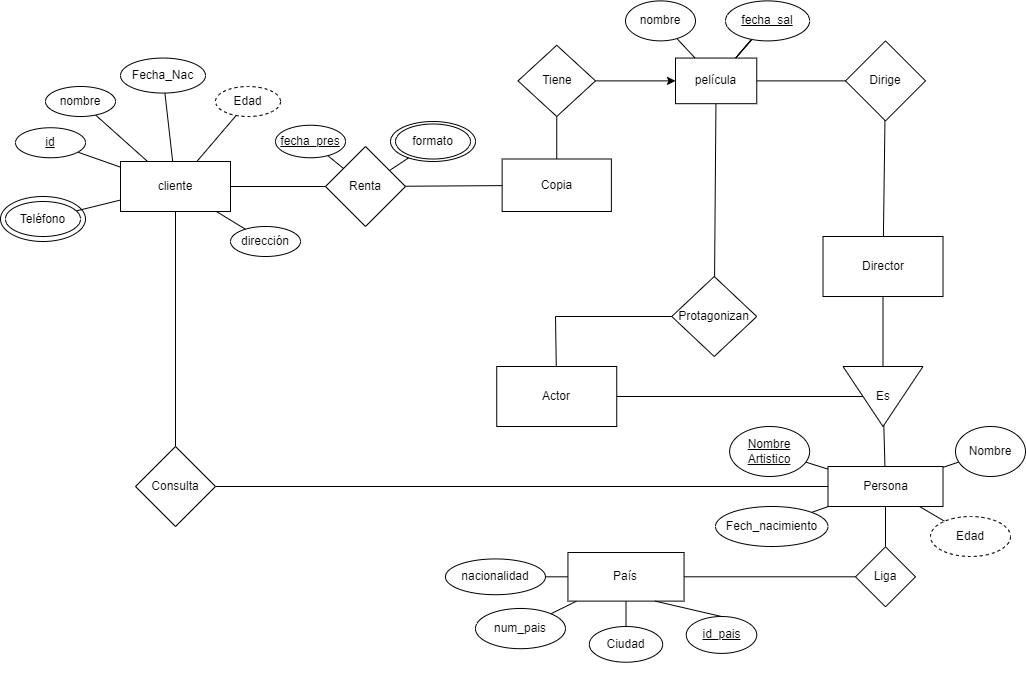

The diagram above was exported from draw.io. Its source (the exported page's mxGraphModel, read from the mxfile embedded in the PNG):
<mxGraphModel dx="1248" dy="1527" grid="1" gridSize="10" guides="1" tooltips="1" connect="1" arrows="1" fold="1" page="1" pageScale="1" pageWidth="1100" pageHeight="850" math="0" shadow="0">
  <root>
    <mxCell id="0" />
    <mxCell id="1" parent="0" />
    <mxCell id="e1TEVOApzdRCWQLMog-f-6" value="" style="ellipse;whiteSpace=wrap;html=1;rounded=0;" parent="1" vertex="1">
      <mxGeometry x="75" y="160" width="85" height="45" as="geometry" />
    </mxCell>
    <mxCell id="vQORHYDYE9qXVt88JkUZ-2" value="" style="rounded=0;orthogonalLoop=1;jettySize=auto;html=1;endArrow=none;endFill=0;" parent="1" source="qhwseymHXmRA8twH0Vjl-1" target="vQORHYDYE9qXVt88JkUZ-1" edge="1">
      <mxGeometry relative="1" as="geometry" />
    </mxCell>
    <mxCell id="e1TEVOApzdRCWQLMog-f-5" value="" style="edgeStyle=none;rounded=0;orthogonalLoop=1;jettySize=auto;html=1;endArrow=none;endFill=0;" parent="1" source="qhwseymHXmRA8twH0Vjl-1" target="e1TEVOApzdRCWQLMog-f-4" edge="1">
      <mxGeometry relative="1" as="geometry" />
    </mxCell>
    <mxCell id="e1TEVOApzdRCWQLMog-f-9" value="" style="edgeStyle=none;rounded=0;orthogonalLoop=1;jettySize=auto;html=1;endArrow=none;endFill=0;" parent="1" source="qhwseymHXmRA8twH0Vjl-1" target="e1TEVOApzdRCWQLMog-f-8" edge="1">
      <mxGeometry relative="1" as="geometry" />
    </mxCell>
    <mxCell id="e1TEVOApzdRCWQLMog-f-16" value="" style="edgeStyle=none;rounded=0;orthogonalLoop=1;jettySize=auto;html=1;endArrow=none;endFill=0;" parent="1" source="qhwseymHXmRA8twH0Vjl-1" target="e1TEVOApzdRCWQLMog-f-15" edge="1">
      <mxGeometry relative="1" as="geometry" />
    </mxCell>
    <mxCell id="e1TEVOApzdRCWQLMog-f-21" value="" style="edgeStyle=none;rounded=0;orthogonalLoop=1;jettySize=auto;html=1;endArrow=none;endFill=0;" parent="1" source="qhwseymHXmRA8twH0Vjl-1" target="e1TEVOApzdRCWQLMog-f-20" edge="1">
      <mxGeometry relative="1" as="geometry" />
    </mxCell>
    <mxCell id="e1TEVOApzdRCWQLMog-f-149" value="" style="edgeStyle=none;rounded=0;orthogonalLoop=1;jettySize=auto;html=1;startArrow=none;startFill=0;endArrow=none;endFill=0;" parent="1" source="qhwseymHXmRA8twH0Vjl-1" target="e1TEVOApzdRCWQLMog-f-148" edge="1">
      <mxGeometry relative="1" as="geometry" />
    </mxCell>
    <mxCell id="qhwseymHXmRA8twH0Vjl-1" value="cliente" style="rounded=0;whiteSpace=wrap;html=1;" parent="1" vertex="1">
      <mxGeometry x="195" y="125" width="110" height="50" as="geometry" />
    </mxCell>
    <mxCell id="vQORHYDYE9qXVt88JkUZ-1" value="&lt;u&gt;id&lt;/u&gt;" style="ellipse;whiteSpace=wrap;html=1;rounded=0;" parent="1" vertex="1">
      <mxGeometry x="90" y="91.25" width="70" height="30" as="geometry" />
    </mxCell>
    <mxCell id="YXDesHnkqgXv9jODjz7c-2" value="" style="edgeStyle=none;rounded=0;orthogonalLoop=1;jettySize=auto;html=1;endArrow=none;endFill=0;" parent="1" source="YXDesHnkqgXv9jODjz7c-1" target="qhwseymHXmRA8twH0Vjl-1" edge="1">
      <mxGeometry relative="1" as="geometry" />
    </mxCell>
    <mxCell id="YXDesHnkqgXv9jODjz7c-1" value="nombre&lt;br&gt;" style="ellipse;whiteSpace=wrap;html=1;rounded=0;" parent="1" vertex="1">
      <mxGeometry x="120" y="50" width="70" height="30" as="geometry" />
    </mxCell>
    <mxCell id="e1TEVOApzdRCWQLMog-f-40" value="" style="edgeStyle=none;rounded=0;orthogonalLoop=1;jettySize=auto;html=1;endArrow=none;endFill=0;" parent="1" source="YXDesHnkqgXv9jODjz7c-3" target="qhwseymHXmRA8twH0Vjl-1" edge="1">
      <mxGeometry relative="1" as="geometry" />
    </mxCell>
    <mxCell id="YXDesHnkqgXv9jODjz7c-3" value="dirección" style="ellipse;whiteSpace=wrap;html=1;rounded=0;" parent="1" vertex="1">
      <mxGeometry x="305" y="190" width="70" height="30" as="geometry" />
    </mxCell>
    <mxCell id="e1TEVOApzdRCWQLMog-f-4" value="Teléfono" style="ellipse;whiteSpace=wrap;html=1;rounded=0;" parent="1" vertex="1">
      <mxGeometry x="80" y="165" width="75" height="35" as="geometry" />
    </mxCell>
    <mxCell id="e1TEVOApzdRCWQLMog-f-8" value="Fecha_Nac" style="ellipse;whiteSpace=wrap;html=1;rounded=0;" parent="1" vertex="1">
      <mxGeometry x="195" y="21.560000000000002" width="85" height="35" as="geometry" />
    </mxCell>
    <mxCell id="e1TEVOApzdRCWQLMog-f-15" value="Edad" style="ellipse;whiteSpace=wrap;html=1;rounded=0;dashed=1;" parent="1" vertex="1">
      <mxGeometry x="290" y="50" width="65" height="30" as="geometry" />
    </mxCell>
    <mxCell id="e1TEVOApzdRCWQLMog-f-155" value="" style="edgeStyle=none;rounded=0;orthogonalLoop=1;jettySize=auto;html=1;startArrow=none;startFill=0;endArrow=none;endFill=0;" parent="1" source="e1TEVOApzdRCWQLMog-f-19" target="e1TEVOApzdRCWQLMog-f-128" edge="1">
      <mxGeometry relative="1" as="geometry" />
    </mxCell>
    <mxCell id="e1TEVOApzdRCWQLMog-f-19" value="Copia" style="rounded=0;whiteSpace=wrap;html=1;" parent="1" vertex="1">
      <mxGeometry x="576.64" y="122.5" width="109.23" height="52.5" as="geometry" />
    </mxCell>
    <mxCell id="e1TEVOApzdRCWQLMog-f-22" value="" style="edgeStyle=none;rounded=0;orthogonalLoop=1;jettySize=auto;html=1;endArrow=none;endFill=0;" parent="1" source="e1TEVOApzdRCWQLMog-f-20" target="e1TEVOApzdRCWQLMog-f-19" edge="1">
      <mxGeometry relative="1" as="geometry" />
    </mxCell>
    <mxCell id="e1TEVOApzdRCWQLMog-f-24" value="" style="edgeStyle=none;rounded=0;orthogonalLoop=1;jettySize=auto;html=1;endArrow=none;endFill=0;" parent="1" source="e1TEVOApzdRCWQLMog-f-20" target="e1TEVOApzdRCWQLMog-f-23" edge="1">
      <mxGeometry relative="1" as="geometry" />
    </mxCell>
    <mxCell id="e1TEVOApzdRCWQLMog-f-115" value="" style="edgeStyle=none;rounded=0;orthogonalLoop=1;jettySize=auto;html=1;endArrow=none;endFill=0;" parent="1" source="e1TEVOApzdRCWQLMog-f-20" target="e1TEVOApzdRCWQLMog-f-114" edge="1">
      <mxGeometry relative="1" as="geometry" />
    </mxCell>
    <mxCell id="e1TEVOApzdRCWQLMog-f-20" value="Renta" style="rhombus;whiteSpace=wrap;html=1;rounded=0;" parent="1" vertex="1">
      <mxGeometry x="400" y="110" width="80" height="80" as="geometry" />
    </mxCell>
    <mxCell id="e1TEVOApzdRCWQLMog-f-23" value="&lt;u&gt;fecha_pres&lt;/u&gt;" style="ellipse;whiteSpace=wrap;html=1;rounded=0;" parent="1" vertex="1">
      <mxGeometry x="350" y="88.75" width="70" height="32.5" as="geometry" />
    </mxCell>
    <mxCell id="e1TEVOApzdRCWQLMog-f-137" value="" style="edgeStyle=none;rounded=0;orthogonalLoop=1;jettySize=auto;html=1;endArrow=none;endFill=0;" parent="1" source="e1TEVOApzdRCWQLMog-f-31" target="e1TEVOApzdRCWQLMog-f-132" edge="1">
      <mxGeometry relative="1" as="geometry" />
    </mxCell>
    <mxCell id="e1TEVOApzdRCWQLMog-f-31" value="Protagonizan" style="rhombus;whiteSpace=wrap;html=1;rounded=0;" parent="1" vertex="1">
      <mxGeometry x="746.25" y="240" width="85" height="80" as="geometry" />
    </mxCell>
    <mxCell id="e1TEVOApzdRCWQLMog-f-62" value="" style="edgeStyle=none;rounded=0;orthogonalLoop=1;jettySize=auto;html=1;endArrow=none;endFill=0;" parent="1" source="e1TEVOApzdRCWQLMog-f-33" target="e1TEVOApzdRCWQLMog-f-61" edge="1">
      <mxGeometry relative="1" as="geometry" />
    </mxCell>
    <mxCell id="e1TEVOApzdRCWQLMog-f-135" value="" style="edgeStyle=none;rounded=0;orthogonalLoop=1;jettySize=auto;html=1;endArrow=none;endFill=0;" parent="1" source="e1TEVOApzdRCWQLMog-f-33" target="e1TEVOApzdRCWQLMog-f-31" edge="1">
      <mxGeometry relative="1" as="geometry">
        <Array as="points">
          <mxPoint x="630" y="280" />
        </Array>
      </mxGeometry>
    </mxCell>
    <mxCell id="e1TEVOApzdRCWQLMog-f-33" value="Actor" style="whiteSpace=wrap;html=1;rounded=0;" parent="1" vertex="1">
      <mxGeometry x="571.25" y="330" width="120" height="60" as="geometry" />
    </mxCell>
    <mxCell id="e1TEVOApzdRCWQLMog-f-46" value="" style="edgeStyle=none;rounded=0;orthogonalLoop=1;jettySize=auto;html=1;endArrow=none;endFill=0;" parent="1" source="e1TEVOApzdRCWQLMog-f-43" target="e1TEVOApzdRCWQLMog-f-45" edge="1">
      <mxGeometry relative="1" as="geometry" />
    </mxCell>
    <mxCell id="e1TEVOApzdRCWQLMog-f-134" value="" style="edgeStyle=none;rounded=0;orthogonalLoop=1;jettySize=auto;html=1;endArrow=none;endFill=0;" parent="1" source="e1TEVOApzdRCWQLMog-f-43" target="e1TEVOApzdRCWQLMog-f-132" edge="1">
      <mxGeometry relative="1" as="geometry" />
    </mxCell>
    <mxCell id="e1TEVOApzdRCWQLMog-f-43" value="Dirige" style="rhombus;whiteSpace=wrap;html=1;rounded=0;" parent="1" vertex="1">
      <mxGeometry x="920" y="4.3799999999999955" width="80" height="80" as="geometry" />
    </mxCell>
    <mxCell id="e1TEVOApzdRCWQLMog-f-45" value="Director" style="whiteSpace=wrap;html=1;rounded=0;" parent="1" vertex="1">
      <mxGeometry x="897.5" y="200" width="120" height="60" as="geometry" />
    </mxCell>
    <mxCell id="e1TEVOApzdRCWQLMog-f-65" value="" style="edgeStyle=none;rounded=0;orthogonalLoop=1;jettySize=auto;html=1;endArrow=none;endFill=0;" parent="1" source="e1TEVOApzdRCWQLMog-f-61" target="e1TEVOApzdRCWQLMog-f-45" edge="1">
      <mxGeometry relative="1" as="geometry" />
    </mxCell>
    <mxCell id="e1TEVOApzdRCWQLMog-f-67" value="" style="edgeStyle=none;rounded=0;orthogonalLoop=1;jettySize=auto;html=1;endArrow=none;endFill=0;" parent="1" source="e1TEVOApzdRCWQLMog-f-61" target="e1TEVOApzdRCWQLMog-f-66" edge="1">
      <mxGeometry relative="1" as="geometry" />
    </mxCell>
    <mxCell id="e1TEVOApzdRCWQLMog-f-61" value="Es" style="triangle;whiteSpace=wrap;html=1;rounded=0;direction=south;horizontal=1;" parent="1" vertex="1">
      <mxGeometry x="917.5" y="330" width="80" height="60" as="geometry" />
    </mxCell>
    <mxCell id="e1TEVOApzdRCWQLMog-f-72" value="" style="edgeStyle=none;rounded=0;orthogonalLoop=1;jettySize=auto;html=1;endArrow=none;endFill=0;" parent="1" source="e1TEVOApzdRCWQLMog-f-66" target="e1TEVOApzdRCWQLMog-f-71" edge="1">
      <mxGeometry relative="1" as="geometry" />
    </mxCell>
    <mxCell id="e1TEVOApzdRCWQLMog-f-97" value="" style="edgeStyle=none;rounded=0;orthogonalLoop=1;jettySize=auto;html=1;endArrow=none;endFill=0;" parent="1" source="e1TEVOApzdRCWQLMog-f-66" target="e1TEVOApzdRCWQLMog-f-96" edge="1">
      <mxGeometry relative="1" as="geometry" />
    </mxCell>
    <mxCell id="e1TEVOApzdRCWQLMog-f-99" value="" style="edgeStyle=none;rounded=0;orthogonalLoop=1;jettySize=auto;html=1;endArrow=none;endFill=0;" parent="1" source="e1TEVOApzdRCWQLMog-f-66" target="e1TEVOApzdRCWQLMog-f-98" edge="1">
      <mxGeometry relative="1" as="geometry" />
    </mxCell>
    <mxCell id="e1TEVOApzdRCWQLMog-f-101" value="" style="edgeStyle=none;rounded=0;orthogonalLoop=1;jettySize=auto;html=1;endArrow=none;endFill=0;" parent="1" source="e1TEVOApzdRCWQLMog-f-66" target="e1TEVOApzdRCWQLMog-f-100" edge="1">
      <mxGeometry relative="1" as="geometry" />
    </mxCell>
    <mxCell id="e1TEVOApzdRCWQLMog-f-154" value="" style="edgeStyle=none;rounded=0;orthogonalLoop=1;jettySize=auto;html=1;startArrow=none;startFill=0;endArrow=none;endFill=0;" parent="1" source="e1TEVOApzdRCWQLMog-f-66" target="e1TEVOApzdRCWQLMog-f-148" edge="1">
      <mxGeometry relative="1" as="geometry" />
    </mxCell>
    <mxCell id="e1TEVOApzdRCWQLMog-f-66" value="Persona" style="whiteSpace=wrap;html=1;rounded=0;" parent="1" vertex="1">
      <mxGeometry x="902.5" y="430" width="115" height="40" as="geometry" />
    </mxCell>
    <mxCell id="e1TEVOApzdRCWQLMog-f-68" style="edgeStyle=none;rounded=0;orthogonalLoop=1;jettySize=auto;html=1;exitX=0.5;exitY=1;exitDx=0;exitDy=0;endArrow=none;endFill=0;" parent="1" source="e1TEVOApzdRCWQLMog-f-61" target="e1TEVOApzdRCWQLMog-f-61" edge="1">
      <mxGeometry relative="1" as="geometry" />
    </mxCell>
    <mxCell id="e1TEVOApzdRCWQLMog-f-71" value="Liga" style="rhombus;whiteSpace=wrap;html=1;rounded=0;" parent="1" vertex="1">
      <mxGeometry x="930" y="510.31" width="60" height="60" as="geometry" />
    </mxCell>
    <mxCell id="e1TEVOApzdRCWQLMog-f-75" style="edgeStyle=none;rounded=0;orthogonalLoop=1;jettySize=auto;html=1;exitX=0.5;exitY=1;exitDx=0;exitDy=0;endArrow=none;endFill=0;" parent="1" edge="1">
      <mxGeometry relative="1" as="geometry">
        <mxPoint x="769.0750000000004" y="636.4399999999998" as="sourcePoint" />
        <mxPoint x="769.0750000000004" y="636.4399999999998" as="targetPoint" />
      </mxGeometry>
    </mxCell>
    <mxCell id="e1TEVOApzdRCWQLMog-f-76" style="edgeStyle=none;rounded=0;orthogonalLoop=1;jettySize=auto;html=1;exitX=0.5;exitY=1;exitDx=0;exitDy=0;endArrow=none;endFill=0;" parent="1" edge="1">
      <mxGeometry relative="1" as="geometry">
        <mxPoint x="769.0750000000004" y="636.4399999999998" as="sourcePoint" />
        <mxPoint x="769.0750000000004" y="636.4399999999998" as="targetPoint" />
      </mxGeometry>
    </mxCell>
    <mxCell id="e1TEVOApzdRCWQLMog-f-77" style="edgeStyle=none;rounded=0;orthogonalLoop=1;jettySize=auto;html=1;exitX=0.5;exitY=1;exitDx=0;exitDy=0;endArrow=none;endFill=0;" parent="1" edge="1">
      <mxGeometry relative="1" as="geometry">
        <mxPoint x="727.445000000001" y="635.8699999999999" as="sourcePoint" />
        <mxPoint x="727.445000000001" y="635.8699999999999" as="targetPoint" />
      </mxGeometry>
    </mxCell>
    <mxCell id="e1TEVOApzdRCWQLMog-f-80" value="" style="edgeStyle=none;rounded=0;orthogonalLoop=1;jettySize=auto;html=1;endArrow=none;endFill=0;" parent="1" source="e1TEVOApzdRCWQLMog-f-81" target="e1TEVOApzdRCWQLMog-f-83" edge="1">
      <mxGeometry relative="1" as="geometry" />
    </mxCell>
    <mxCell id="e1TEVOApzdRCWQLMog-f-95" value="" style="edgeStyle=none;rounded=0;orthogonalLoop=1;jettySize=auto;html=1;endArrow=none;endFill=0;" parent="1" source="e1TEVOApzdRCWQLMog-f-81" target="e1TEVOApzdRCWQLMog-f-94" edge="1">
      <mxGeometry relative="1" as="geometry" />
    </mxCell>
    <mxCell id="e1TEVOApzdRCWQLMog-f-120" value="" style="edgeStyle=none;rounded=0;orthogonalLoop=1;jettySize=auto;html=1;endArrow=none;endFill=0;" parent="1" source="e1TEVOApzdRCWQLMog-f-81" target="e1TEVOApzdRCWQLMog-f-82" edge="1">
      <mxGeometry relative="1" as="geometry" />
    </mxCell>
    <mxCell id="e1TEVOApzdRCWQLMog-f-124" value="" style="edgeStyle=none;rounded=0;orthogonalLoop=1;jettySize=auto;html=1;endArrow=none;endFill=0;" parent="1" source="e1TEVOApzdRCWQLMog-f-81" target="e1TEVOApzdRCWQLMog-f-71" edge="1">
      <mxGeometry relative="1" as="geometry" />
    </mxCell>
    <mxCell id="e1TEVOApzdRCWQLMog-f-81" value="País" style="rounded=0;whiteSpace=wrap;html=1;" parent="1" vertex="1">
      <mxGeometry x="642.4500000000002" y="516.0199999999999" width="116.1" height="48.59" as="geometry" />
    </mxCell>
    <mxCell id="e1TEVOApzdRCWQLMog-f-82" value="nacionalidad" style="ellipse;whiteSpace=wrap;html=1;rounded=0;" parent="1" vertex="1">
      <mxGeometry x="519.95" y="522.4299999999998" width="100" height="35.77" as="geometry" />
    </mxCell>
    <mxCell id="e1TEVOApzdRCWQLMog-f-83" value="num_pais" style="ellipse;whiteSpace=wrap;html=1;rounded=0;" parent="1" vertex="1">
      <mxGeometry x="549.95" y="571.97" width="90" height="40.23" as="geometry" />
    </mxCell>
    <mxCell id="e1TEVOApzdRCWQLMog-f-125" style="edgeStyle=none;rounded=0;orthogonalLoop=1;jettySize=auto;html=1;exitX=0.5;exitY=0;exitDx=0;exitDy=0;entryX=0.75;entryY=1;entryDx=0;entryDy=0;endArrow=none;endFill=0;" parent="1" source="e1TEVOApzdRCWQLMog-f-89" target="e1TEVOApzdRCWQLMog-f-81" edge="1">
      <mxGeometry relative="1" as="geometry" />
    </mxCell>
    <mxCell id="e1TEVOApzdRCWQLMog-f-89" value="&lt;u&gt;id_pais&lt;/u&gt;" style="ellipse;whiteSpace=wrap;html=1;rounded=0;" parent="1" vertex="1">
      <mxGeometry x="760.72" y="580" width="70.53" height="36.91" as="geometry" />
    </mxCell>
    <mxCell id="e1TEVOApzdRCWQLMog-f-92" style="edgeStyle=none;rounded=0;orthogonalLoop=1;jettySize=auto;html=1;exitX=0.5;exitY=1;exitDx=0;exitDy=0;endArrow=none;endFill=0;" parent="1" edge="1">
      <mxGeometry relative="1" as="geometry">
        <mxPoint x="601.2000000000002" y="541.18" as="sourcePoint" />
        <mxPoint x="601.2000000000002" y="541.18" as="targetPoint" />
      </mxGeometry>
    </mxCell>
    <mxCell id="e1TEVOApzdRCWQLMog-f-94" value="Ciudad" style="ellipse;whiteSpace=wrap;html=1;rounded=0;" parent="1" vertex="1">
      <mxGeometry x="663.8200000000003" y="589.9999999999999" width="73.35" height="35.71" as="geometry" />
    </mxCell>
    <mxCell id="e1TEVOApzdRCWQLMog-f-96" value="Nombre" style="ellipse;whiteSpace=wrap;html=1;rounded=0;" parent="1" vertex="1">
      <mxGeometry x="1030" y="390" width="70" height="50" as="geometry" />
    </mxCell>
    <mxCell id="e1TEVOApzdRCWQLMog-f-98" value="Fech_nacimiento" style="ellipse;whiteSpace=wrap;html=1;rounded=0;" parent="1" vertex="1">
      <mxGeometry x="790" y="470" width="112.5" height="40" as="geometry" />
    </mxCell>
    <mxCell id="e1TEVOApzdRCWQLMog-f-100" value="Edad" style="ellipse;whiteSpace=wrap;html=1;rounded=0;dashed=1;" parent="1" vertex="1">
      <mxGeometry x="1005" y="480" width="80" height="40" as="geometry" />
    </mxCell>
    <mxCell id="e1TEVOApzdRCWQLMog-f-103" style="edgeStyle=none;rounded=0;orthogonalLoop=1;jettySize=auto;html=1;exitX=0;exitY=0.5;exitDx=0;exitDy=0;endArrow=none;endFill=0;" parent="1" source="e1TEVOApzdRCWQLMog-f-66" target="e1TEVOApzdRCWQLMog-f-66" edge="1">
      <mxGeometry relative="1" as="geometry" />
    </mxCell>
    <mxCell id="e1TEVOApzdRCWQLMog-f-104" style="edgeStyle=none;rounded=0;orthogonalLoop=1;jettySize=auto;html=1;exitX=0.75;exitY=0;exitDx=0;exitDy=0;endArrow=none;endFill=0;" parent="1" source="e1TEVOApzdRCWQLMog-f-66" target="e1TEVOApzdRCWQLMog-f-66" edge="1">
      <mxGeometry relative="1" as="geometry" />
    </mxCell>
    <mxCell id="e1TEVOApzdRCWQLMog-f-106" value="" style="edgeStyle=none;rounded=0;orthogonalLoop=1;jettySize=auto;html=1;endArrow=none;endFill=0;" parent="1" source="e1TEVOApzdRCWQLMog-f-105" target="e1TEVOApzdRCWQLMog-f-66" edge="1">
      <mxGeometry relative="1" as="geometry" />
    </mxCell>
    <mxCell id="e1TEVOApzdRCWQLMog-f-105" value="&lt;u&gt;Nombre Artistico&lt;/u&gt;" style="ellipse;whiteSpace=wrap;html=1;rounded=0;" parent="1" vertex="1">
      <mxGeometry x="804.13" y="390" width="80" height="50" as="geometry" />
    </mxCell>
    <mxCell id="e1TEVOApzdRCWQLMog-f-116" value="" style="ellipse;whiteSpace=wrap;html=1;" parent="1" vertex="1">
      <mxGeometry x="465" y="85" width="85" height="40" as="geometry" />
    </mxCell>
    <mxCell id="e1TEVOApzdRCWQLMog-f-114" value="formato" style="ellipse;whiteSpace=wrap;html=1;rounded=0;" parent="1" vertex="1">
      <mxGeometry x="470" y="87.5" width="75" height="35" as="geometry" />
    </mxCell>
    <mxCell id="e1TEVOApzdRCWQLMog-f-133" value="" style="edgeStyle=none;rounded=0;orthogonalLoop=1;jettySize=auto;html=1;endArrow=classic;endFill=1;" parent="1" source="e1TEVOApzdRCWQLMog-f-128" target="e1TEVOApzdRCWQLMog-f-132" edge="1">
      <mxGeometry relative="1" as="geometry" />
    </mxCell>
    <mxCell id="e1TEVOApzdRCWQLMog-f-128" value="Tiene" style="rhombus;whiteSpace=wrap;html=1;rounded=0;" parent="1" vertex="1">
      <mxGeometry x="592.5" y="8.75" width="77.5" height="71.25" as="geometry" />
    </mxCell>
    <mxCell id="e1TEVOApzdRCWQLMog-f-139" value="" style="edgeStyle=none;rounded=0;orthogonalLoop=1;jettySize=auto;html=1;endArrow=none;endFill=0;" parent="1" source="e1TEVOApzdRCWQLMog-f-132" target="e1TEVOApzdRCWQLMog-f-138" edge="1">
      <mxGeometry relative="1" as="geometry" />
    </mxCell>
    <mxCell id="e1TEVOApzdRCWQLMog-f-140" value="" style="edgeStyle=none;rounded=0;orthogonalLoop=1;jettySize=auto;html=1;endArrow=none;endFill=0;" parent="1" source="e1TEVOApzdRCWQLMog-f-132" target="e1TEVOApzdRCWQLMog-f-138" edge="1">
      <mxGeometry relative="1" as="geometry" />
    </mxCell>
    <mxCell id="e1TEVOApzdRCWQLMog-f-143" value="" style="edgeStyle=none;rounded=0;orthogonalLoop=1;jettySize=auto;html=1;endArrow=none;endFill=0;" parent="1" source="e1TEVOApzdRCWQLMog-f-132" target="e1TEVOApzdRCWQLMog-f-142" edge="1">
      <mxGeometry relative="1" as="geometry" />
    </mxCell>
    <mxCell id="e1TEVOApzdRCWQLMog-f-132" value="película" style="whiteSpace=wrap;html=1;rounded=0;" parent="1" vertex="1">
      <mxGeometry x="750" y="21.560000000000002" width="81.25" height="45.63" as="geometry" />
    </mxCell>
    <mxCell id="e1TEVOApzdRCWQLMog-f-141" value="" style="edgeStyle=none;rounded=0;orthogonalLoop=1;jettySize=auto;html=1;endArrow=none;endFill=0;" parent="1" source="e1TEVOApzdRCWQLMog-f-138" target="e1TEVOApzdRCWQLMog-f-132" edge="1">
      <mxGeometry relative="1" as="geometry" />
    </mxCell>
    <mxCell id="e1TEVOApzdRCWQLMog-f-138" value="&lt;u&gt;fecha_sal&lt;/u&gt;" style="ellipse;whiteSpace=wrap;html=1;rounded=0;" parent="1" vertex="1">
      <mxGeometry x="800" y="-35.61" width="84.13" height="40" as="geometry" />
    </mxCell>
    <mxCell id="e1TEVOApzdRCWQLMog-f-142" value="nombre" style="ellipse;whiteSpace=wrap;html=1;rounded=0;" parent="1" vertex="1">
      <mxGeometry x="700" y="-35.61" width="70" height="39.99" as="geometry" />
    </mxCell>
    <mxCell id="e1TEVOApzdRCWQLMog-f-148" value="Consulta" style="rhombus;whiteSpace=wrap;html=1;rounded=0;" parent="1" vertex="1">
      <mxGeometry x="210" y="410" width="80" height="80" as="geometry" />
    </mxCell>
  </root>
</mxGraphModel>